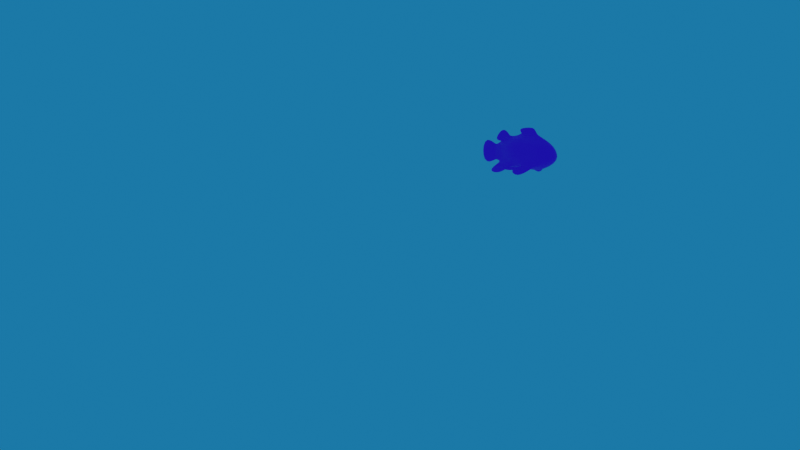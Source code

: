 # Source: fisch.blend  (saved by Blender 2.82.7; exported with 4.5.12 LTS)
import bpy
from mathutils import Matrix  # noqa: F401  (used for matrix-valued properties, if any)

bpy.ops.wm.read_factory_settings(use_empty=True)
scene = bpy.context.scene
scene.name = 'Scene'

# ---- collections
col_collection = bpy.data.collections.new('Collection'); scene.collection.children.link(col_collection)

# ---- images (referenced by path relative to the original .blend; pixels are not part of the script)
import os
ASSET_DIR = os.environ.get("B2B_ASSET_DIR", "")  # directory of the original .blend (textures are referenced by path, not embedded)
HERE = os.path.dirname(os.path.abspath(__file__))  # packed textures are extracted next to this script under _unpacked/

def load_image(name, relpath, width, height, colorspace="sRGB"):
    """Load a texture the original file referenced (path relative to the .blend, or extracted next to this script)."""
    p = next((c for c in (os.path.join(HERE, relpath), os.path.join(ASSET_DIR, relpath)) if relpath and os.path.exists(c)), "")
    if p:
        img = bpy.data.images.load(p, check_existing=True)
        img.name = name
    else:  # same state as the original file: an image datablock whose file is absent (Cycles renders it pink)
        img = bpy.data.images.new(name, width, height)
        img.source = "FILE"
        img.filepath = "//" + (relpath or name)
    img.colorspace_settings.name = colorspace
    return img
img_material_base_color = load_image('Material Base Color', 'Material Base Color.png', 1024, 1024, 'sRGB')

# ---- materials (node trees are filled in below, after node groups)
mat_material = bpy.data.materials.new('Material')
mat_material.use_transparent_shadow = False

# ---- material node trees
mat_material.use_nodes = True; mat_material.node_tree.nodes.clear()
_N = mat_material.node_tree.nodes; _L = mat_material.node_tree.links
n0 = _N.new('ShaderNodeOutputMaterial'); n0.name = 'Material Output'; n0.location = (300, 300)
n1 = _N.new('ShaderNodeBsdfPrincipled'); n1.name = 'Principled BSDF'; n1.location = (10, 300)
n1.distribution = 'GGX'
n1.subsurface_method = 'BURLEY'
n1.inputs[3].default_value = 1.45
n1.inputs[27].default_value = (0.0, 0.0, 0.0, 1.0)
n1.inputs[28].default_value = 1.0
n2 = _N.new('ShaderNodeTexImage'); n2.name = 'Image Texture'; n2.location = (-280, 276)
n2.image = img_material_base_color
_L.new(n1.outputs[0], n0.inputs[0])
_L.new(n2.outputs[0], n1.inputs[0])
n0.is_active_output = True

# ---- world
world_world = bpy.data.worlds.new('World'); scene.world = world_world
world_world.use_nodes = True; world_world.node_tree.nodes.clear()
_N = world_world.node_tree.nodes; _L = world_world.node_tree.links
n0 = _N.new('ShaderNodeOutputWorld'); n0.name = 'World Output'; n0.location = (300, 300)
n1 = _N.new('ShaderNodeBackground'); n1.name = 'Background.001'; n1.location = (-119, 306)
n1.inputs[0].default_value = (0.01054, 0.1572, 0.402, 1.0)
_L.new(n1.outputs[0], n0.inputs[0])
n0.is_active_output = True
world_world.color = (0.05088, 0.05088, 0.05088)
world_world.use_sun_shadow = False
world_world.sun_shadow_jitter_overblur = 0.0

# ---- cameras
cam_camera = bpy.data.cameras.new('Camera')
cam_camera.clip_end = 100.0
cam_camera.ortho_scale = 7.314

# ---- meshes
me_cube_002 = bpy.data.meshes.new('Cube.002')
me_cube_002.from_pydata([(0.04203, -1.49, -0.5398), (0.04203, -1.49, 0.0267), (0.4953, 1.302, -0.2999), (0.6079, 1.272, 0.1393), (0.2899, -0.441, -0.7618), (0.4967, -0.6501, 0.03672), (0.06447, -2.271, 0.3291), (0.06447, -2.271, -0.8422), (0.04374, -1.55, 0.04971), (0.04374, -1.55, -0.5628), (0.2088, 1.593, 0.283), (0.01163, -1.49, -0.5752), (0.276, 1.885, -0.3647), (0.01163, -1.49, 0.06205), (0.03132, -0.7074, 0.5048), (0.3382, -0.4419, -0.8098), (0.02125, -2.271, -0.91), (0.02125, -2.271, 0.3968), (0.0121, -1.55, -0.6011), (0.01176, -1.551, 0.08314), (0.4792, 0.3321, -0.6175), (0.4775, 0.9085, -0.6477), (0.577, 0.681, 0.2198), (0.6142, 0.0652, 0.146), (0.4313, 0.9269, -0.6963), (0.4293, 0.3754, -0.6683), (0.09597, 0.8131, 0.6363), (0.02284, -0.07255, 0.6484), (0.01301, 0.5836, 0.9755), (0.0155, -0.2576, 0.8907), (0.02414, -0.06301, 0.6797), (0.04116, 0.7816, 0.6907), (0.7096, -0.1515, -0.8271), (0.8074, 0.3354, -1.116), (0.7559, 0.3482, -1.15), (0.6602, -0.1185, -0.8731), (0.4956, 0.2736, -0.6572), (0.5061, 0.8375, -0.7239), (0.375, 0.3154, -0.711), (0.3888, 0.8551, -0.7745), (0.1993, -1.103, 0.07023), (0.1069, -1.14, -0.6186), (0.01575, -1.191, 0.2402), (0.09712, -1.152, -0.6419), (0.03039, -1.112, 0.8905), (0.03146, -1.623, 0.2774), (0.04221, -0.7623, 0.5571), (0.02556, -1.249, 0.2453), (0.3827, -1.626, -1.076), (0.5431, -0.9155, -1.105), (0.5234, -0.9167, -1.134), (0.3722, -1.626, -1.089), (0.2319, -1.221, -0.7195), (0.4382, -0.5151, -0.8352), (0.2152, -1.222, -0.7404), (0.4156, -0.5159, -0.8843), (0.5843, -0.2987, 0.09431), (0.285, -0.1551, -0.7751), (0.02708, -0.39, 0.5351), (0.4444, -0.2046, -0.5039), (0.3828, 1.477, 0.2315), (0.02345, -1.49, -0.5614), (0.2775, -0.6282, 0.3191), (0.03597, -2.271, -0.8869), (0.0242, -1.551, 0.07014), (0.3843, 1.621, -0.3113), (0.02345, -1.49, 0.0483), (0.3141, -0.4414, -0.7858), (0.03597, -2.271, 0.3738), (0.02441, -1.55, -0.5862), (0.336, 0.7528, 0.4961), (0.3178, -0.04233, 0.4921), (0.4544, 0.9177, -0.672), (0.4543, 0.3537, -0.6429), (0.7817, 0.3418, -1.133), (0.6849, -0.135, -0.8501), (0.4474, 0.8463, -0.7492), (0.4353, 0.2945, -0.6841), (0.1076, -1.147, 0.1552), (0.105, -1.149, -0.6323), (0.5333, -0.9161, -1.119), (0.3774, -1.626, -1.082), (0.4269, -0.5155, -0.8597), (0.2235, -1.221, -0.73), (0.3089, -0.3381, 0.3863), (0.3647, -0.1799, -0.6395), (0.0, 2.015, -0.4233), (0.0, 1.754, 0.3124), (0.0, -1.49, -0.5887), (0.0, -1.49, 0.07542), (0.0, -0.7096, 0.5074), (0.0, -0.6861, -0.7945), (0.0, -2.271, -0.9433), (0.0, -2.271, 0.4301), (0.0, -1.553, 0.09416), (0.0, -1.55, -0.6157), (0.0, 0.8313, 0.6792), (0.0, -0.07797, 0.662), (0.0, 0.8368, -1.015), (0.0, 0.3639, -0.8403), (0.0, 0.5891, 0.9845), (0.0, -0.261, 0.9004), (0.0, -0.06814, 0.6924), (0.0, 0.7967, 0.7166), (0.0, -1.196, 0.2432), (0.0, -1.159, -0.6642), (0.0, -1.117, 0.8928), (0.0, -1.626, 0.2831), (0.0, -1.254, 0.2486), (0.0, -0.7648, 0.5596), (0.0, -0.3938, 0.5266), (0.0, -0.1611, -0.8182)], [], [(65, 60, 3, 2), (41, 40, 1, 0), (79, 41, 0, 61), (42, 104, 89, 13), (9, 8, 6, 7), (58, 110, 90, 14), (85, 59, 4, 67), (59, 56, 5, 4), (16, 17, 93, 92), (19, 94, 93, 17), (69, 9, 7, 63), (61, 0, 9, 69), (13, 89, 94, 19), (0, 1, 8, 9), (66, 13, 19, 64), (88, 11, 18, 95), (95, 18, 16, 92), (64, 19, 17, 68), (63, 68, 17, 16), (111, 57, 15, 91), (84, 58, 14, 62), (78, 42, 13, 66), (105, 43, 11, 88), (86, 87, 10, 12), (60, 10, 26, 70), (70, 26, 27, 71), (86, 12, 24, 98), (98, 24, 25, 99), (2, 3, 22, 21), (21, 22, 23, 20), (65, 2, 21, 72), (37, 36, 32, 33), (10, 87, 96, 26), (102, 30, 29, 101), (28, 100, 101, 29), (30, 31, 28, 29), (31, 103, 100, 28), (26, 96, 103, 31), (27, 26, 31, 30), (97, 27, 30, 102), (74, 33, 32, 75), (77, 38, 35, 75), (38, 39, 34, 35), (76, 37, 33, 74), (72, 21, 37, 76), (25, 24, 39, 38), (73, 25, 38, 77), (21, 20, 36, 37), (91, 15, 43, 105), (62, 14, 42, 78), (47, 46, 44, 45), (53, 52, 48, 49), (4, 5, 40, 41), (44, 106, 107, 45), (46, 109, 106, 44), (108, 47, 45, 107), (104, 42, 47, 108), (14, 90, 109, 46), (42, 14, 46, 47), (80, 49, 48, 81), (83, 54, 51, 81), (54, 55, 50, 51), (82, 53, 49, 80), (67, 4, 53, 82), (43, 15, 55, 54), (79, 43, 54, 83), (4, 41, 52, 53), (71, 27, 58, 84), (99, 25, 57, 111), (20, 23, 56, 59), (73, 20, 59, 85), (27, 97, 110, 58), (25, 73, 85, 57), (23, 71, 84, 56), (41, 79, 83, 52), (15, 67, 82, 55), (55, 82, 80, 50), (52, 83, 81, 48), (50, 80, 81, 51), (5, 62, 78, 40), (20, 73, 77, 36), (24, 72, 76, 39), (39, 76, 74, 34), (36, 77, 75, 32), (34, 74, 75, 35), (12, 65, 72, 24), (22, 70, 71, 23), (3, 60, 70, 22), (40, 78, 66, 1), (56, 84, 62, 5), (7, 6, 68, 63), (8, 64, 68, 6), (1, 66, 64, 8), (11, 61, 69, 18), (18, 69, 63, 16), (57, 85, 67, 15), (43, 79, 61, 11), (12, 10, 60, 65)])
me_cube_002.polygons.foreach_set('use_smooth', [True] * 98)
_k = {(28, 100): 0.31765}
me_cube_002.attributes.new('crease_edge', 'FLOAT', 'EDGE').data.foreach_set('value', [_k.get((min(e.vertices), max(e.vertices)), 0.0) for e in me_cube_002.edges])
_uv = me_cube_002.uv_layers.new(name='UVMap')
_uv.uv.foreach_set('vector', [0.4315, 0.8923, 0.3359, 0.9078, 0.3381, 0.8577, 0.4049, 0.8386, 0.341, 0.4334, 0.1912, 0.4557, 0.1764, 0.3457, 0.34, 0.3465, 0.3537, 0.4358, 0.341, 0.4334, 0.34, 0.3465, 0.3505, 0.3511, 0.1308, 0.4367, 0.1303, 0.4349, 0.1483, 0.3533, 0.1553, 0.351, 0.3615, 0.3279, 0.1516, 0.3169, 0.05639, 0.03252, 0.4935, 0.06667, 0.1066, 0.6234, 0.1006, 0.6226, 0.09663, 0.5549, 0.1023, 0.5522, 0.3774, 0.5824, 0.3499, 0.5916, 0.3749, 0.5328, 0.381, 0.528, 0.3499, 0.5916, 0.2456, 0.6147, 0.2342, 0.5517, 0.3749, 0.5328, 0.5223, 0.06237, 0.02385, 0.01381, 0.005094, 7.325e-05, 0.5368, 0.06016, 0.1324, 0.324, 0.125, 0.326, 0.005094, 7.325e-05, 0.02385, 0.01381, 0.3713, 0.3327, 0.3615, 0.3279, 0.4935, 0.06667, 0.5123, 0.06389, 0.3505, 0.3511, 0.34, 0.3465, 0.3615, 0.3279, 0.3713, 0.3327, 0.1553, 0.351, 0.1483, 0.3533, 0.125, 0.326, 0.1324, 0.324, 0.34, 0.3465, 0.1764, 0.3457, 0.1516, 0.3169, 0.3615, 0.3279, 0.1626, 0.3487, 0.1553, 0.351, 0.1324, 0.324, 0.1403, 0.3216, 0.3619, 0.3563, 0.3563, 0.3539, 0.3782, 0.3357, 0.3852, 0.3387, 0.3852, 0.3387, 0.3782, 0.3357, 0.5223, 0.06237, 0.5368, 0.06016, 0.1403, 0.3216, 0.1324, 0.324, 0.02385, 0.01381, 0.03523, 0.02026, 0.5123, 0.06389, 0.03523, 0.02026, 0.02385, 0.01381, 0.5223, 0.06237, 0.4513, 0.5489, 0.406, 0.5721, 0.387, 0.522, 0.4171, 0.4764, 0.173, 0.6229, 0.1066, 0.6234, 0.1023, 0.5522, 0.168, 0.5637, 0.1611, 0.4449, 0.1308, 0.4367, 0.1553, 0.351, 0.1626, 0.3487, 0.3895, 0.4241, 0.3666, 0.4389, 0.3563, 0.3539, 0.3619, 0.3563, 0.5026, 0.9804, 0.3357, 0.9999, 0.3327, 0.9468, 0.4622, 0.9362, 0.3359, 0.9078, 0.3327, 0.9468, 0.1921, 0.8548, 0.2328, 0.8184, 0.2328, 0.8184, 0.1921, 0.8548, 0.1121, 0.6966, 0.1766, 0.683, 0.5026, 0.9804, 0.4622, 0.9362, 0.445, 0.7476, 0.5368, 0.718, 0.5368, 0.718, 0.445, 0.7476, 0.4224, 0.6754, 0.4957, 0.6385, 0.4049, 0.8386, 0.3381, 0.8577, 0.2862, 0.7787, 0.4296, 0.7544, 0.4296, 0.7544, 0.2862, 0.7787, 0.2595, 0.6764, 0.3995, 0.679, 0.4315, 0.8923, 0.4049, 0.8386, 0.4296, 0.7544, 0.4371, 0.7507, 0.4247, 0.7311, 0.4055, 0.6925, 0.4112, 0.6809, 0.4224, 0.6917, 0.3327, 0.9468, 0.3357, 0.9999, 0.1774, 0.8716, 0.1921, 0.8548, 0.1045, 0.697, 0.1069, 0.701, 0.05242, 0.6833, 0.05017, 0.6819, 0.106, 0.8438, 0.1039, 0.8463, 0.05017, 0.6819, 0.05242, 0.6833, 0.1069, 0.701, 0.1748, 0.8569, 0.106, 0.8438, 0.05242, 0.6833, 0.1748, 0.8569, 0.1686, 0.8658, 0.1039, 0.8463, 0.106, 0.8438, 0.1921, 0.8548, 0.1774, 0.8716, 0.1686, 0.8658, 0.1748, 0.8569, 0.1121, 0.6966, 0.1921, 0.8548, 0.1748, 0.8569, 0.1069, 0.701, 0.1075, 0.6957, 0.1121, 0.6966, 0.1069, 0.701, 0.1045, 0.697, 0.4168, 0.6942, 0.4224, 0.6917, 0.4112, 0.6809, 0.4112, 0.6821, 0.4153, 0.6882, 0.4246, 0.6885, 0.4114, 0.6827, 0.4112, 0.6821, 0.4246, 0.6885, 0.4348, 0.7258, 0.4113, 0.6968, 0.4114, 0.6827, 0.4315, 0.7306, 0.4247, 0.7311, 0.4224, 0.6917, 0.4168, 0.6942, 0.4371, 0.7507, 0.4296, 0.7544, 0.4247, 0.7311, 0.4315, 0.7306, 0.4224, 0.6754, 0.445, 0.7476, 0.4348, 0.7258, 0.4246, 0.6885, 0.4113, 0.6762, 0.4224, 0.6754, 0.4246, 0.6885, 0.4153, 0.6882, 0.4296, 0.7544, 0.3995, 0.679, 0.4055, 0.6925, 0.4247, 0.7311, 0.4171, 0.4764, 0.387, 0.522, 0.3666, 0.4389, 0.3895, 0.4241, 0.168, 0.5637, 0.1023, 0.5522, 0.1308, 0.4367, 0.1611, 0.4449, 0.1252, 0.427, 0.08949, 0.5418, 0.004701, 0.4897, 0.09805, 0.3559, 0.3781, 0.5077, 0.3578, 0.4504, 0.367, 0.4411, 0.3777, 0.4707, 0.3749, 0.5328, 0.2342, 0.5517, 0.1912, 0.4557, 0.341, 0.4334, 0.004701, 0.4897, 7.325e-05, 0.49, 0.09803, 0.3527, 0.09805, 0.3559, 0.08949, 0.5418, 0.08447, 0.5483, 7.325e-05, 0.49, 0.004701, 0.4897, 0.1295, 0.4248, 0.1252, 0.427, 0.09805, 0.3559, 0.09803, 0.3527, 0.1303, 0.4349, 0.1308, 0.4367, 0.1252, 0.427, 0.1295, 0.4248, 0.1023, 0.5522, 0.09663, 0.5549, 0.08447, 0.5483, 0.08949, 0.5418, 0.1308, 0.4367, 0.1023, 0.5522, 0.08949, 0.5418, 0.1252, 0.427, 0.3703, 0.4727, 0.3777, 0.4707, 0.367, 0.4411, 0.3627, 0.4427, 0.3636, 0.4504, 0.3687, 0.4501, 0.3584, 0.4443, 0.3627, 0.4427, 0.3687, 0.4501, 0.3796, 0.5041, 0.3628, 0.4745, 0.3584, 0.4443, 0.3792, 0.5063, 0.3781, 0.5077, 0.3777, 0.4707, 0.3703, 0.4727, 0.381, 0.528, 0.3749, 0.5328, 0.3781, 0.5077, 0.3792, 0.5063, 0.3666, 0.4389, 0.387, 0.522, 0.3796, 0.5041, 0.3687, 0.4501, 0.3537, 0.4358, 0.3666, 0.4389, 0.3687, 0.4501, 0.3636, 0.4504, 0.3749, 0.5328, 0.341, 0.4334, 0.3578, 0.4504, 0.3781, 0.5077, 0.1766, 0.683, 0.1121, 0.6966, 0.1066, 0.6234, 0.173, 0.6229, 0.4957, 0.6385, 0.4224, 0.6754, 0.406, 0.5721, 0.4513, 0.5489, 0.3995, 0.679, 0.2595, 0.6764, 0.2456, 0.6147, 0.3499, 0.5916, 0.4113, 0.6762, 0.3995, 0.679, 0.3499, 0.5916, 0.3774, 0.5824, 0.1121, 0.6966, 0.1075, 0.6957, 0.1006, 0.6226, 0.1066, 0.6234, 0.4224, 0.6754, 0.4113, 0.6762, 0.3774, 0.5824, 0.406, 0.5721, 0.2595, 0.6764, 0.1766, 0.683, 0.173, 0.6229, 0.2456, 0.6147, 0.341, 0.4334, 0.3537, 0.4358, 0.3636, 0.4504, 0.3578, 0.4504, 0.387, 0.522, 0.381, 0.528, 0.3792, 0.5063, 0.3796, 0.5041, 0.3796, 0.5041, 0.3792, 0.5063, 0.3703, 0.4727, 0.3628, 0.4745, 0.3578, 0.4504, 0.3636, 0.4504, 0.3627, 0.4427, 0.367, 0.4411, 0.3628, 0.4745, 0.3703, 0.4727, 0.3627, 0.4427, 0.3584, 0.4443, 0.2342, 0.5517, 0.168, 0.5637, 0.1611, 0.4449, 0.1912, 0.4557, 0.3995, 0.679, 0.4113, 0.6762, 0.4153, 0.6882, 0.4055, 0.6925, 0.445, 0.7476, 0.4371, 0.7507, 0.4315, 0.7306, 0.4348, 0.7258, 0.4348, 0.7258, 0.4315, 0.7306, 0.4168, 0.6942, 0.4113, 0.6968, 0.4055, 0.6925, 0.4153, 0.6882, 0.4112, 0.6821, 0.4112, 0.6809, 0.4113, 0.6968, 0.4168, 0.6942, 0.4112, 0.6821, 0.4114, 0.6827, 0.4622, 0.9362, 0.4315, 0.8923, 0.4371, 0.7507, 0.445, 0.7476, 0.2862, 0.7787, 0.2328, 0.8184, 0.1766, 0.683, 0.2595, 0.6764, 0.3381, 0.8577, 0.3359, 0.9078, 0.2328, 0.8184, 0.2862, 0.7787, 0.1912, 0.4557, 0.1611, 0.4449, 0.1626, 0.3487, 0.1764, 0.3457, 0.2456, 0.6147, 0.173, 0.6229, 0.168, 0.5637, 0.2342, 0.5517, 0.4935, 0.06667, 0.05639, 0.03252, 0.03523, 0.02026, 0.5123, 0.06389, 0.1516, 0.3169, 0.1403, 0.3216, 0.03523, 0.02026, 0.05639, 0.03252, 0.1764, 0.3457, 0.1626, 0.3487, 0.1403, 0.3216, 0.1516, 0.3169, 0.3563, 0.3539, 0.3505, 0.3511, 0.3713, 0.3327, 0.3782, 0.3357, 0.3782, 0.3357, 0.3713, 0.3327, 0.5123, 0.06389, 0.5223, 0.06237, 0.406, 0.5721, 0.3774, 0.5824, 0.381, 0.528, 0.387, 0.522, 0.3666, 0.4389, 0.3537, 0.4358, 0.3505, 0.3511, 0.3563, 0.3539, 0.4622, 0.9362, 0.3327, 0.9468, 0.3359, 0.9078, 0.4315, 0.8923])
me_cube_002.materials.append(mat_material)
me_cube_002.use_remesh_fix_poles = True
me_cube_002.use_remesh_preserve_attributes = False
me_cube_002.use_mirror_vertex_groups = False
me_cube_002.update()

# ---- objects
ob_camera = bpy.data.objects.new('Camera', cam_camera)
ob_clownfisch = bpy.data.objects.new('clownfisch', me_cube_002)

# ---- transforms, parenting, visibility, modifiers, constraints
ob_camera.location = (36.82, 30.87, 6.12)
ob_camera.rotation_euler = (1.375, -2.225e-05, 2.379)
ob_camera.lock_rotations_4d = False
ob_camera.empty_display_type = 'ARROWS'
ob_camera.color = (0.0, 0.0, 0.0, 0.0)
ob_camera.display_type = 'WIRE'
ob_camera.lineart.crease_threshold = 0.0
ob_clownfisch.location = (0.0, 0.0, 0.0)
ob_clownfisch.lineart.crease_threshold = 0.0
_vg = ob_clownfisch.vertex_groups.new(name='Bone')
_vg = ob_clownfisch.vertex_groups.new(name='Bone.001')
_vg = ob_clownfisch.vertex_groups.new(name='Bone.002')
_vg = ob_clownfisch.vertex_groups.new(name='Bone.003')
_vg = ob_clownfisch.vertex_groups.new(name='Bone.004')
_vg = ob_clownfisch.vertex_groups.new(name='Bone.005')
_vg = ob_clownfisch.vertex_groups.new(name='Bone.006')
_vg = ob_clownfisch.vertex_groups.new(name='Bone.007')
_vg = ob_clownfisch.vertex_groups.new(name='Bone.008')
_vg = ob_clownfisch.vertex_groups.new(name='Bone.011')
_vg = ob_clownfisch.vertex_groups.new(name='Bone.012')
_vg = ob_clownfisch.vertex_groups.new(name='Bone.013')
_vg = ob_clownfisch.vertex_groups.new(name='Bone.017')
_vg = ob_clownfisch.vertex_groups.new(name='Bone.018')
_vg = ob_clownfisch.vertex_groups.new(name='Bone.021')
_vg = ob_clownfisch.vertex_groups.new(name='Bone.009')
_vg = ob_clownfisch.vertex_groups.new(name='Bone.010')
_vg = ob_clownfisch.vertex_groups.new(name='Bone.014')
_vg = ob_clownfisch.vertex_groups.new(name='Bone.015')
_vg = ob_clownfisch.vertex_groups.new(name='Bone.016')
_vg = ob_clownfisch.vertex_groups.new(name='Bone.022')
_vg = ob_clownfisch.vertex_groups.new(name='Bone.023')
_vg = ob_clownfisch.vertex_groups.new(name='Bone.024')
_vg = ob_clownfisch.vertex_groups.new(name='Bone.019')
_vg = ob_clownfisch.vertex_groups.new(name='Bone.020')
_m = ob_clownfisch.modifiers.new('Mirror', 'MIRROR')
_m = ob_clownfisch.modifiers.new('Subdivision', 'SUBSURF')
_m.uv_smooth = 'PRESERVE_CORNERS'
_m.levels = 2
_m.show_only_control_edges = False

# ---- collection membership
col_collection.objects.link(ob_camera)
col_collection.objects.link(ob_clownfisch)

# ---- scene / render settings (as saved in the file)
scene.camera = ob_camera
scene.frame_start = 1; scene.frame_end = 100; scene.frame_set(1)
scene.render.engine = 'BLENDER_EEVEE_NEXT'
scene.cycles.use_denoising = False
scene.cycles.samples = 128
scene.cycles.sampling_pattern = 'TABULATED_SOBOL'
scene.cycles.use_adaptive_sampling = False
scene.cycles.use_light_tree = False
scene.view_settings.view_transform = 'Filmic'
bpy.context.view_layer.update()

